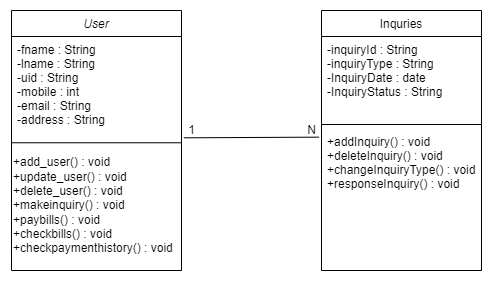

The diagram above was exported from draw.io. Its source (the exported page's mxGraphModel, read from the mxfile embedded in the PNG):
<mxGraphModel dx="865" dy="449" grid="1" gridSize="10" guides="1" tooltips="1" connect="1" arrows="1" fold="1" page="1" pageScale="1" pageWidth="827" pageHeight="1169" math="0" shadow="0">
  <root>
    <mxCell id="WIyWlLk6GJQsqaUBKTNV-0" />
    <mxCell id="WIyWlLk6GJQsqaUBKTNV-1" parent="WIyWlLk6GJQsqaUBKTNV-0" />
    <mxCell id="zkfFHV4jXpPFQw0GAbJ--0" value="User" style="swimlane;fontStyle=2;align=center;verticalAlign=top;childLayout=stackLayout;horizontal=1;startSize=26;horizontalStack=0;resizeParent=1;resizeLast=0;collapsible=1;marginBottom=0;rounded=0;shadow=0;strokeWidth=1;" parent="WIyWlLk6GJQsqaUBKTNV-1" vertex="1">
      <mxGeometry x="220" y="120" width="170" height="260" as="geometry">
        <mxRectangle x="230" y="140" width="160" height="26" as="alternateBounds" />
      </mxGeometry>
    </mxCell>
    <mxCell id="zkfFHV4jXpPFQw0GAbJ--1" value="-fname : String&#10;-lname : String&#10;-uid : String&#10;-mobile : int&#10;-email : String&#10;-address : String&#10;" style="text;align=left;verticalAlign=top;spacingLeft=4;spacingRight=4;overflow=hidden;rotatable=0;points=[[0,0.5],[1,0.5]];portConstraint=eastwest;" parent="zkfFHV4jXpPFQw0GAbJ--0" vertex="1">
      <mxGeometry y="26" width="170" height="124" as="geometry" />
    </mxCell>
    <mxCell id="Sv8vNopPNivvX5v3JTlH-0" value="+add_user() : void&lt;br&gt;+update_user() : void&lt;br&gt;+delete_user() : void&lt;br&gt;+makeinquiry() : void&lt;br&gt;+paybills() : void&lt;br&gt;+checkbills() : void&lt;br&gt;+checkpaymenthistory() : void" style="text;html=1;strokeColor=none;fillColor=none;align=left;verticalAlign=middle;whiteSpace=wrap;rounded=0;" vertex="1" parent="zkfFHV4jXpPFQw0GAbJ--0">
      <mxGeometry y="150" width="170" height="90" as="geometry" />
    </mxCell>
    <mxCell id="Sv8vNopPNivvX5v3JTlH-3" value="" style="endArrow=none;html=1;rounded=0;exitX=-0.003;exitY=0.857;exitDx=0;exitDy=0;exitPerimeter=0;entryX=1;entryY=0.857;entryDx=0;entryDy=0;entryPerimeter=0;" edge="1" parent="zkfFHV4jXpPFQw0GAbJ--0" source="zkfFHV4jXpPFQw0GAbJ--1" target="zkfFHV4jXpPFQw0GAbJ--1">
      <mxGeometry width="50" height="50" relative="1" as="geometry">
        <mxPoint x="180" y="200" as="sourcePoint" />
        <mxPoint x="230" y="150" as="targetPoint" />
      </mxGeometry>
    </mxCell>
    <mxCell id="zkfFHV4jXpPFQw0GAbJ--17" value="Inquries" style="swimlane;fontStyle=0;align=center;verticalAlign=top;childLayout=stackLayout;horizontal=1;startSize=26;horizontalStack=0;resizeParent=1;resizeLast=0;collapsible=1;marginBottom=0;rounded=0;shadow=0;strokeWidth=1;" parent="WIyWlLk6GJQsqaUBKTNV-1" vertex="1">
      <mxGeometry x="530" y="120" width="160" height="260" as="geometry">
        <mxRectangle x="550" y="140" width="160" height="26" as="alternateBounds" />
      </mxGeometry>
    </mxCell>
    <mxCell id="zkfFHV4jXpPFQw0GAbJ--18" value="-inquiryId : String&#10;-inquiryType : String&#10;-InquiryDate : date&#10;-InquiryStatus : String" style="text;align=left;verticalAlign=top;spacingLeft=4;spacingRight=4;overflow=hidden;rotatable=0;points=[[0,0.5],[1,0.5]];portConstraint=eastwest;" parent="zkfFHV4jXpPFQw0GAbJ--17" vertex="1">
      <mxGeometry y="26" width="160" height="84" as="geometry" />
    </mxCell>
    <mxCell id="zkfFHV4jXpPFQw0GAbJ--23" value="" style="line;html=1;strokeWidth=1;align=left;verticalAlign=middle;spacingTop=-1;spacingLeft=3;spacingRight=3;rotatable=0;labelPosition=right;points=[];portConstraint=eastwest;" parent="zkfFHV4jXpPFQw0GAbJ--17" vertex="1">
      <mxGeometry y="110" width="160" height="8" as="geometry" />
    </mxCell>
    <mxCell id="zkfFHV4jXpPFQw0GAbJ--25" value="+addInquiry() : void&#10;+deleteInquiry() : void&#10;+changeInquiryType() : void&#10;+responseInquiry() : void" style="text;align=left;verticalAlign=top;spacingLeft=4;spacingRight=4;overflow=hidden;rotatable=0;points=[[0,0.5],[1,0.5]];portConstraint=eastwest;" parent="zkfFHV4jXpPFQw0GAbJ--17" vertex="1">
      <mxGeometry y="118" width="160" height="92" as="geometry" />
    </mxCell>
    <mxCell id="Sv8vNopPNivvX5v3JTlH-4" value="1" style="text;html=1;align=center;verticalAlign=middle;resizable=0;points=[];autosize=1;strokeColor=none;fillColor=none;" vertex="1" parent="WIyWlLk6GJQsqaUBKTNV-1">
      <mxGeometry x="390" y="230" width="20" height="20" as="geometry" />
    </mxCell>
    <mxCell id="Sv8vNopPNivvX5v3JTlH-6" value="" style="endArrow=none;html=1;rounded=0;exitX=1.014;exitY=0.817;exitDx=0;exitDy=0;exitPerimeter=0;entryX=-0.015;entryY=0.094;entryDx=0;entryDy=0;entryPerimeter=0;" edge="1" parent="WIyWlLk6GJQsqaUBKTNV-1" source="zkfFHV4jXpPFQw0GAbJ--1" target="zkfFHV4jXpPFQw0GAbJ--25">
      <mxGeometry width="50" height="50" relative="1" as="geometry">
        <mxPoint x="440" y="300" as="sourcePoint" />
        <mxPoint x="490" y="250" as="targetPoint" />
      </mxGeometry>
    </mxCell>
    <mxCell id="Sv8vNopPNivvX5v3JTlH-7" value="N" style="text;html=1;align=center;verticalAlign=middle;resizable=0;points=[];autosize=1;strokeColor=none;fillColor=none;" vertex="1" parent="WIyWlLk6GJQsqaUBKTNV-1">
      <mxGeometry x="510" y="230" width="20" height="20" as="geometry" />
    </mxCell>
  </root>
</mxGraphModel>